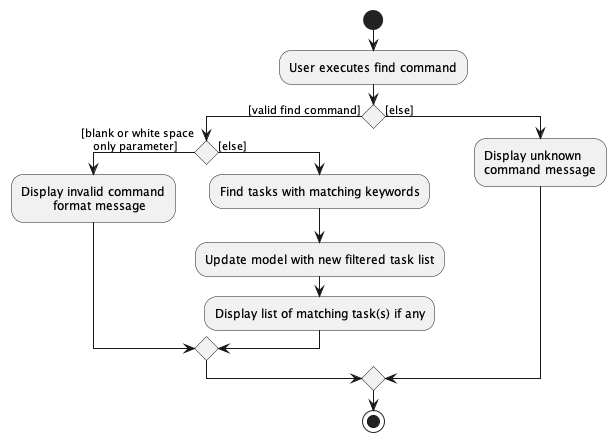

The diagram above was rendered by PlantUML. Its source (embedded in the PNG):
@startuml
start
:User executes find command;

if () then ([valid find command])

    if () then ([blank or white space
    only parameter])
        :Display invalid command
                format message;

        else ([else])
          :Find tasks with matching keywords;
            :Update model with new filtered task list;
            :Display list of matching task(s) if any;
        endif

else ([else])
    :Display unknown
    command message;
endif
stop
@enduml